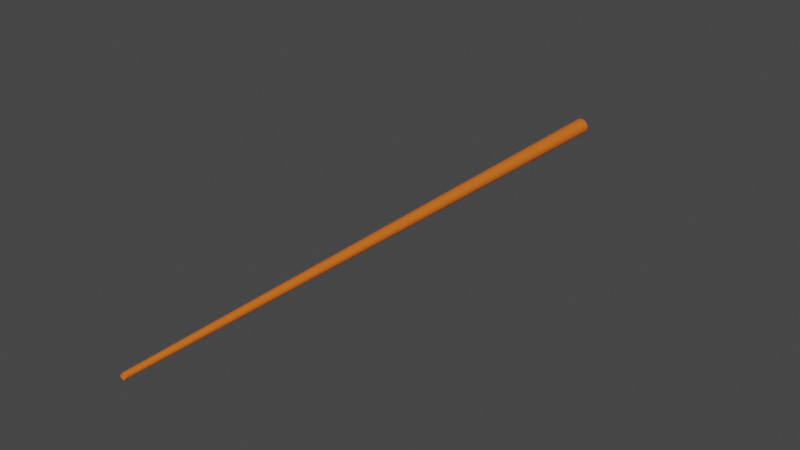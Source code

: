 # Source: stick.blend  (saved by Blender 2.80.41; exported with 4.5.12 LTS)
import bpy
from mathutils import Matrix  # noqa: F401  (used for matrix-valued properties, if any)

bpy.ops.wm.read_factory_settings(use_empty=True)
scene = bpy.context.scene
scene.name = 'Scene'

# ---- collections
col_collection = bpy.data.collections.new('Collection'); scene.collection.children.link(col_collection)

# ---- materials (node trees are filled in below, after node groups)
mat_stickmat = bpy.data.materials.new('stickmat')
mat_stickmat.use_transparent_shadow = False
mat_stickmat.roughness = 0.25

# ---- material node trees
mat_stickmat.use_nodes = True; mat_stickmat.node_tree.nodes.clear()
_N = mat_stickmat.node_tree.nodes; _L = mat_stickmat.node_tree.links
n0 = _N.new('ShaderNodeOutputMaterial'); n0.name = 'Material Output'; n0.location = (300, 300)
n1 = _N.new('ShaderNodeBsdfPrincipled'); n1.name = 'Principled BSDF'; n1.location = (10, 300)
n1.distribution = 'GGX'
n1.subsurface_method = 'BURLEY'
n1.inputs[0].default_value = (0.8, 0.1566, 0.01186, 1.0)
n1.inputs[2].default_value = 0.4756
n1.inputs[3].default_value = 1.45
n1.inputs[13].default_value = 0.7317
_L.new(n1.outputs[0], n0.inputs[0])
n0.is_active_output = True

# ---- world
world_world = bpy.data.worlds.new('World'); scene.world = world_world
world_world.use_nodes = True; world_world.node_tree.nodes.clear()
_N = world_world.node_tree.nodes; _L = world_world.node_tree.links
n0 = _N.new('ShaderNodeOutputWorld'); n0.name = 'World Output'; n0.location = (300, 300)
n1 = _N.new('ShaderNodeBackground'); n1.name = 'Background'; n1.location = (10, 300)
n1.inputs[0].default_value = (0.05088, 0.05088, 0.05088, 1.0)
_L.new(n1.outputs[0], n0.inputs[0])
n0.is_active_output = True
world_world.color = (0.05088, 0.05088, 0.05088)
world_world.use_sun_shadow = False
world_world.sun_shadow_jitter_overblur = 0.0

# ---- meshes
me_cylinder_001 = bpy.data.meshes.new('Cylinder.001')
me_cylinder_001.from_pydata([(-0.001055, 2.199, 0.02956), (-0.0006383, 0.0005289, 0.009685), (0.00479, 2.199, 0.02898), (0.001299, 0.0005289, 0.009495), (0.01041, 2.199, 0.02727), (0.003162, 0.0005289, 0.008929), (0.01559, 2.199, 0.02451), (0.004879, 0.0005289, 0.008012), (0.02013, 2.199, 0.02078), (0.006383, 0.0005289, 0.006777), (0.02386, 2.199, 0.01624), (0.007618, 0.0005289, 0.005272), (0.02662, 2.199, 0.01106), (0.008536, 0.0005289, 0.003555), (0.02833, 2.199, 0.00544), (0.009101, 0.0005289, 0.001692), (0.0289, 2.199, -0.0004045), (0.009292, 0.0005289, -0.0002448), (0.02833, 2.199, -0.006249), (0.009101, 0.0005289, -0.002182), (0.02662, 2.199, -0.01187), (0.008536, 0.0005289, -0.004045), (0.02386, 2.199, -0.01705), (0.007618, 0.0005289, -0.005762), (0.02013, 2.199, -0.02159), (0.006383, 0.0005289, -0.007266), (0.01559, 2.199, -0.02531), (0.004879, 0.0005289, -0.008501), (0.01041, 2.199, -0.02808), (0.003162, 0.0005289, -0.009419), (0.00479, 2.199, -0.02979), (0.001299, 0.0005289, -0.009984), (-0.001055, 2.199, -0.03036), (-0.0006383, 0.0005289, -0.01017), (-0.0069, 2.199, -0.02979), (-0.002576, 0.0005289, -0.009984), (-0.01252, 2.199, -0.02808), (-0.004438, 0.0005289, -0.009419), (-0.0177, 2.199, -0.02531), (-0.006155, 0.0005289, -0.008501), (-0.02224, 2.199, -0.02159), (-0.00766, 0.0005289, -0.007266), (-0.02597, 2.199, -0.01705), (-0.008895, 0.0005289, -0.005762), (-0.02873, 2.199, -0.01187), (-0.009813, 0.0005289, -0.004045), (-0.03044, 2.199, -0.006249), (-0.01038, 0.0005289, -0.002182), (-0.03101, 2.199, -0.0004044), (-0.01057, 0.0005289, -0.0002448), (-0.03044, 2.199, 0.00544), (-0.01038, 0.0005289, 0.001693), (-0.02873, 2.199, 0.01106), (-0.009813, 0.0005289, 0.003555), (-0.02597, 2.199, 0.01624), (-0.008895, 0.0005289, 0.005272), (-0.02224, 2.199, 0.02078), (-0.00766, 0.0005289, 0.006777), (-0.0177, 2.199, 0.02451), (-0.006155, 0.0005289, 0.008012), (-0.01252, 2.199, 0.02727), (-0.004438, 0.0005289, 0.008929), (-0.0069, 2.199, 0.02898), (-0.002576, 0.0005289, 0.009495)], [], [(0, 1, 3, 2), (2, 3, 5, 4), (4, 5, 7, 6), (6, 7, 9, 8), (8, 9, 11, 10), (10, 11, 13, 12), (12, 13, 15, 14), (14, 15, 17, 16), (16, 17, 19, 18), (18, 19, 21, 20), (20, 21, 23, 22), (22, 23, 25, 24), (24, 25, 27, 26), (26, 27, 29, 28), (28, 29, 31, 30), (30, 31, 33, 32), (32, 33, 35, 34), (34, 35, 37, 36), (36, 37, 39, 38), (38, 39, 41, 40), (40, 41, 43, 42), (42, 43, 45, 44), (44, 45, 47, 46), (46, 47, 49, 48), (48, 49, 51, 50), (50, 51, 53, 52), (52, 53, 55, 54), (54, 55, 57, 56), (56, 57, 59, 58), (58, 59, 61, 60), (60, 61, 63, 62), (62, 63, 1, 0), (0, 2, 4, 6, 8, 10, 12, 14, 16, 18, 20, 22, 24, 26, 28, 30, 32, 34, 36, 38, 40, 42, 44, 46, 48, 50, 52, 54, 56, 58, 60, 62)])
_uv = me_cylinder_001.uv_layers.new(name='UVMap')
_uv.uv.foreach_set('vector', [1.0, 0.5, 1.0, 1.0, 0.9688, 1.0, 0.9688, 0.5, 0.9688, 0.5, 0.9688, 1.0, 0.9375, 1.0, 0.9375, 0.5, 0.9375, 0.5, 0.9375, 1.0, 0.9062, 1.0, 0.9062, 0.5, 0.9062, 0.5, 0.9062, 1.0, 0.875, 1.0, 0.875, 0.5, 0.875, 0.5, 0.875, 1.0, 0.8438, 1.0, 0.8438, 0.5, 0.8438, 0.5, 0.8438, 1.0, 0.8125, 1.0, 0.8125, 0.5, 0.8125, 0.5, 0.8125, 1.0, 0.7812, 1.0, 0.7812, 0.5, 0.7812, 0.5, 0.7812, 1.0, 0.75, 1.0, 0.75, 0.5, 0.75, 0.5, 0.75, 1.0, 0.7188, 1.0, 0.7188, 0.5, 0.7188, 0.5, 0.7188, 1.0, 0.6875, 1.0, 0.6875, 0.5, 0.6875, 0.5, 0.6875, 1.0, 0.6562, 1.0, 0.6562, 0.5, 0.6562, 0.5, 0.6562, 1.0, 0.625, 1.0, 0.625, 0.5, 0.625, 0.5, 0.625, 1.0, 0.5938, 1.0, 0.5938, 0.5, 0.5938, 0.5, 0.5938, 1.0, 0.5625, 1.0, 0.5625, 0.5, 0.5625, 0.5, 0.5625, 1.0, 0.5312, 1.0, 0.5312, 0.5, 0.5312, 0.5, 0.5312, 1.0, 0.5, 1.0, 0.5, 0.5, 0.5, 0.5, 0.5, 1.0, 0.4688, 1.0, 0.4688, 0.5, 0.4688, 0.5, 0.4688, 1.0, 0.4375, 1.0, 0.4375, 0.5, 0.4375, 0.5, 0.4375, 1.0, 0.4062, 1.0, 0.4062, 0.5, 0.4062, 0.5, 0.4062, 1.0, 0.375, 1.0, 0.375, 0.5, 0.375, 0.5, 0.375, 1.0, 0.3438, 1.0, 0.3438, 0.5, 0.3438, 0.5, 0.3438, 1.0, 0.3125, 1.0, 0.3125, 0.5, 0.3125, 0.5, 0.3125, 1.0, 0.2812, 1.0, 0.2812, 0.5, 0.2812, 0.5, 0.2812, 1.0, 0.25, 1.0, 0.25, 0.5, 0.25, 0.5, 0.25, 1.0, 0.2188, 1.0, 0.2188, 0.5, 0.2188, 0.5, 0.2188, 1.0, 0.1875, 1.0, 0.1875, 0.5, 0.1875, 0.5, 0.1875, 1.0, 0.1562, 1.0, 0.1562, 0.5, 0.1562, 0.5, 0.1562, 1.0, 0.125, 1.0, 0.125, 0.5, 0.125, 0.5, 0.125, 1.0, 0.09375, 1.0, 0.09375, 0.5, 0.09375, 0.5, 0.09375, 1.0, 0.0625, 1.0, 0.0625, 0.5, 0.0625, 0.5, 0.0625, 1.0, 0.03125, 1.0, 0.03125, 0.5, 0.03125, 0.5, 0.03125, 1.0, 0.0, 1.0, 0.0, 0.5, 0.75, 0.49, 0.7968, 0.4854, 0.8418, 0.4717, 0.8833, 0.4496, 0.9197, 0.4197, 0.9496, 0.3833, 0.9717, 0.3418, 0.9854, 0.2968, 0.99, 0.25, 0.9854, 0.2032, 0.9717, 0.1582, 0.9496, 0.1167, 0.9197, 0.08029, 0.8833, 0.05045, 0.8418, 0.02827, 0.7968, 0.01461, 0.75, 0.01, 0.7032, 0.01461, 0.6582, 0.02827, 0.6167, 0.05045, 0.5803, 0.08029, 0.5504, 0.1167, 0.5283, 0.1582, 0.5146, 0.2032, 0.51, 0.25, 0.5146, 0.2968, 0.5283, 0.3418, 0.5504, 0.3833, 0.5803, 0.4197, 0.6167, 0.4496, 0.6582, 0.4717, 0.7032, 0.4854])
me_cylinder_001.materials.append(mat_stickmat)
me_cylinder_001.use_remesh_preserve_volume = False
me_cylinder_001.use_remesh_preserve_attributes = False
me_cylinder_001.use_mirror_vertex_groups = False
me_cylinder_001.update()

# ---- objects
ob_cylinder = bpy.data.objects.new('Cylinder', me_cylinder_001)

# ---- transforms, parenting, visibility, modifiers, constraints
ob_cylinder.location = (0.0, 0.0, 0.0)
ob_cylinder.scale = (0.6918, 0.6918, 0.6918)
ob_cylinder.lineart.crease_threshold = 0.0

# ---- collection membership
col_collection.objects.link(ob_cylinder)

# ---- scene / render settings (as saved in the file)
scene.frame_start = 1; scene.frame_end = 250; scene.frame_set(1)
scene.render.engine = 'BLENDER_EEVEE_NEXT'
scene.render.motion_blur_shutter = 1.0
scene.cycles.use_denoising = False
scene.cycles.samples = 128
scene.cycles.sampling_pattern = 'TABULATED_SOBOL'
scene.cycles.use_adaptive_sampling = False
scene.cycles.use_light_tree = False
scene.view_settings.view_transform = 'Filmic'
bpy.context.view_layer.update()

# ---- added for rendering (the .blend has no active camera and no usable light): camera, sun
cam_auto = bpy.data.cameras.new('AutoCamera')
cam_auto.lens = 50.0
cam_auto.sensor_width = 36.0
cam_auto.clip_end = 1000.0
ob_auto_camera = bpy.data.objects.new('AutoCamera', cam_auto)
scene.collection.objects.link(ob_auto_camera)
ob_auto_camera.location = (1.40754, -0.929081, 1.12634)
ob_auto_camera.rotation_euler = (1.09748, -7.21219e-08, 0.694738)
scene.camera = ob_auto_camera
light_auto_sun = bpy.data.lights.new('AutoSun', 'SUN')
light_auto_sun.energy = 3.0
light_auto_sun.angle = 0.0523599
ob_auto_sun = bpy.data.objects.new('AutoSun', light_auto_sun)
scene.collection.objects.link(ob_auto_sun)
ob_auto_sun.rotation_euler = (0.872665, 0.174533, 0.523599)
bpy.context.view_layer.update()
